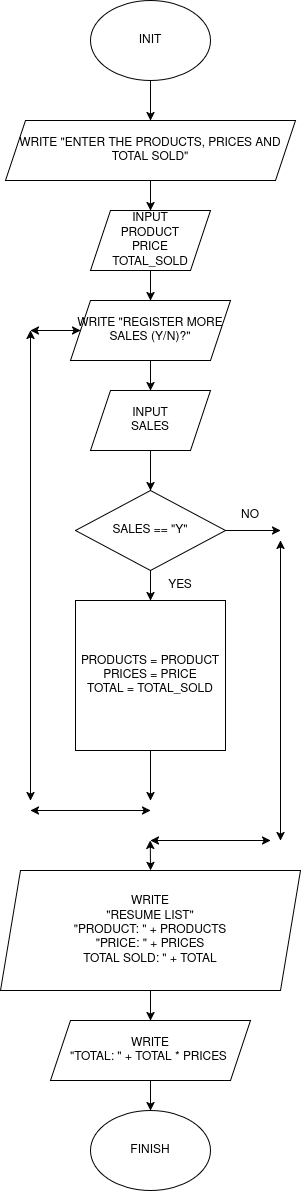

The diagram above was exported from draw.io. Its source (the exported page's mxGraphModel, read from the mxfile embedded in the PNG):
<mxGraphModel dx="969" dy="571" grid="1" gridSize="10" guides="1" tooltips="1" connect="1" arrows="1" fold="1" page="1" pageScale="1" pageWidth="827" pageHeight="1169" math="0" shadow="0">
  <root>
    <mxCell id="0" />
    <mxCell id="1" parent="0" />
    <mxCell id="0zPncOV4lTSSnGMGz0z1-3" edge="1" parent="1" source="0zPncOV4lTSSnGMGz0z1-2" style="edgeStyle=orthogonalEdgeStyle;rounded=0;orthogonalLoop=1;jettySize=auto;html=1;">
      <mxGeometry relative="1" as="geometry">
        <mxPoint x="400" y="150" as="targetPoint" />
      </mxGeometry>
    </mxCell>
    <mxCell id="0zPncOV4lTSSnGMGz0z1-2" parent="1" style="ellipse;whiteSpace=wrap;html=1;" value="INIT" vertex="1">
      <mxGeometry height="80" width="120" x="340" y="30" as="geometry" />
    </mxCell>
    <mxCell id="0zPncOV4lTSSnGMGz0z1-5" edge="1" parent="1" source="0zPncOV4lTSSnGMGz0z1-4" style="edgeStyle=orthogonalEdgeStyle;rounded=0;orthogonalLoop=1;jettySize=auto;html=1;">
      <mxGeometry relative="1" as="geometry">
        <mxPoint x="400" y="240" as="targetPoint" />
      </mxGeometry>
    </mxCell>
    <mxCell id="0zPncOV4lTSSnGMGz0z1-4" parent="1" style="shape=parallelogram;perimeter=parallelogramPerimeter;whiteSpace=wrap;html=1;fixedSize=1;" value="WRITE &quot;ENTER THE PRODUCTS, PRICES AND TOTAL SOLD&quot;" vertex="1">
      <mxGeometry height="60" width="290" x="255" y="150" as="geometry" />
    </mxCell>
    <mxCell id="0zPncOV4lTSSnGMGz0z1-8" edge="1" parent="1" source="0zPncOV4lTSSnGMGz0z1-6" style="edgeStyle=orthogonalEdgeStyle;rounded=0;orthogonalLoop=1;jettySize=auto;html=1;">
      <mxGeometry relative="1" as="geometry">
        <mxPoint x="400" y="330" as="targetPoint" />
      </mxGeometry>
    </mxCell>
    <mxCell id="0zPncOV4lTSSnGMGz0z1-6" parent="1" style="shape=parallelogram;perimeter=parallelogramPerimeter;whiteSpace=wrap;html=1;fixedSize=1;" value="&lt;div&gt;INPUT&lt;/div&gt;&lt;div&gt;PRODUCT&lt;/div&gt;&lt;div&gt;PRICE&lt;/div&gt;&lt;div&gt;TOTAL_SOLD&lt;/div&gt;" vertex="1">
      <mxGeometry height="60" width="120" x="340" y="240" as="geometry" />
    </mxCell>
    <mxCell id="0zPncOV4lTSSnGMGz0z1-10" edge="1" parent="1" source="0zPncOV4lTSSnGMGz0z1-9" style="edgeStyle=orthogonalEdgeStyle;rounded=0;orthogonalLoop=1;jettySize=auto;html=1;">
      <mxGeometry relative="1" as="geometry">
        <mxPoint x="400" y="420" as="targetPoint" />
      </mxGeometry>
    </mxCell>
    <mxCell id="0zPncOV4lTSSnGMGz0z1-9" parent="1" style="shape=parallelogram;perimeter=parallelogramPerimeter;whiteSpace=wrap;html=1;fixedSize=1;" value="&lt;div&gt;WRITE &quot;REGISTER MORE SALES (Y/N)?&quot;&lt;/div&gt;" vertex="1">
      <mxGeometry height="60" width="160" x="320" y="330" as="geometry" />
    </mxCell>
    <mxCell id="0zPncOV4lTSSnGMGz0z1-12" edge="1" parent="1" source="0zPncOV4lTSSnGMGz0z1-11" style="edgeStyle=orthogonalEdgeStyle;rounded=0;orthogonalLoop=1;jettySize=auto;html=1;">
      <mxGeometry relative="1" as="geometry">
        <mxPoint x="400" y="520" as="targetPoint" />
      </mxGeometry>
    </mxCell>
    <mxCell id="0zPncOV4lTSSnGMGz0z1-11" parent="1" style="shape=parallelogram;perimeter=parallelogramPerimeter;whiteSpace=wrap;html=1;fixedSize=1;" value="&lt;div&gt;INPUT&lt;/div&gt;&lt;div&gt;SALES&lt;/div&gt;" vertex="1">
      <mxGeometry height="60" width="120" x="340" y="420" as="geometry" />
    </mxCell>
    <mxCell id="0zPncOV4lTSSnGMGz0z1-16" edge="1" parent="1" source="0zPncOV4lTSSnGMGz0z1-13" style="edgeStyle=orthogonalEdgeStyle;rounded=0;orthogonalLoop=1;jettySize=auto;html=1;">
      <mxGeometry relative="1" as="geometry">
        <mxPoint x="400" y="630" as="targetPoint" />
      </mxGeometry>
    </mxCell>
    <mxCell id="0zPncOV4lTSSnGMGz0z1-19" edge="1" parent="1" source="0zPncOV4lTSSnGMGz0z1-13" style="edgeStyle=orthogonalEdgeStyle;rounded=0;orthogonalLoop=1;jettySize=auto;html=1;">
      <mxGeometry relative="1" as="geometry">
        <mxPoint x="530" y="560" as="targetPoint" />
      </mxGeometry>
    </mxCell>
    <mxCell id="0zPncOV4lTSSnGMGz0z1-13" parent="1" style="rhombus;whiteSpace=wrap;html=1;" value="SALES == &quot;Y&quot;" vertex="1">
      <mxGeometry height="80" width="150" x="325" y="520" as="geometry" />
    </mxCell>
    <mxCell id="0zPncOV4lTSSnGMGz0z1-22" edge="1" parent="1" source="0zPncOV4lTSSnGMGz0z1-17" style="edgeStyle=orthogonalEdgeStyle;rounded=0;orthogonalLoop=1;jettySize=auto;html=1;">
      <mxGeometry relative="1" as="geometry">
        <mxPoint x="400" y="830" as="targetPoint" />
      </mxGeometry>
    </mxCell>
    <mxCell id="0zPncOV4lTSSnGMGz0z1-17" parent="1" style="whiteSpace=wrap;html=1;aspect=fixed;" value="&lt;div&gt;PRODUCTS = PRODUCT&lt;/div&gt;&lt;div&gt;PRICES = PRICE&lt;/div&gt;&lt;div&gt;TOTAL = TOTAL_SOLD&lt;/div&gt;" vertex="1">
      <mxGeometry height="150" width="150" x="325" y="630" as="geometry" />
    </mxCell>
    <mxCell id="0zPncOV4lTSSnGMGz0z1-25" edge="1" parent="1" style="endArrow=classic;startArrow=classic;html=1;rounded=0;entryX=0;entryY=0.5;entryDx=0;entryDy=0;" target="0zPncOV4lTSSnGMGz0z1-9" value="">
      <mxGeometry height="50" relative="1" width="50" as="geometry">
        <mxPoint x="280" y="360" as="sourcePoint" />
        <mxPoint x="440" y="630" as="targetPoint" />
      </mxGeometry>
    </mxCell>
    <mxCell id="0zPncOV4lTSSnGMGz0z1-26" edge="1" parent="1" style="endArrow=classic;startArrow=classic;html=1;rounded=0;" value="">
      <mxGeometry height="50" relative="1" width="50" as="geometry">
        <mxPoint x="280" y="830" as="sourcePoint" />
        <mxPoint x="280" y="360" as="targetPoint" />
      </mxGeometry>
    </mxCell>
    <mxCell id="0zPncOV4lTSSnGMGz0z1-27" edge="1" parent="1" style="endArrow=classic;startArrow=classic;html=1;rounded=0;" value="">
      <mxGeometry height="50" relative="1" width="50" as="geometry">
        <mxPoint x="280" y="840" as="sourcePoint" />
        <mxPoint x="400" y="840" as="targetPoint" />
      </mxGeometry>
    </mxCell>
    <mxCell id="0zPncOV4lTSSnGMGz0z1-28" edge="1" parent="1" style="endArrow=classic;startArrow=classic;html=1;rounded=0;" value="">
      <mxGeometry height="50" relative="1" width="50" as="geometry">
        <mxPoint x="530" y="870" as="sourcePoint" />
        <mxPoint x="530" y="570" as="targetPoint" />
      </mxGeometry>
    </mxCell>
    <mxCell id="0zPncOV4lTSSnGMGz0z1-29" edge="1" parent="1" style="endArrow=classic;startArrow=classic;html=1;rounded=0;" value="">
      <mxGeometry height="50" relative="1" width="50" as="geometry">
        <mxPoint x="400" y="870" as="sourcePoint" />
        <mxPoint x="520" y="870" as="targetPoint" />
      </mxGeometry>
    </mxCell>
    <mxCell id="0zPncOV4lTSSnGMGz0z1-32" edge="1" parent="1" source="0zPncOV4lTSSnGMGz0z1-30" style="edgeStyle=orthogonalEdgeStyle;rounded=0;orthogonalLoop=1;jettySize=auto;html=1;">
      <mxGeometry relative="1" as="geometry">
        <mxPoint x="400" y="1050" as="targetPoint" />
      </mxGeometry>
    </mxCell>
    <mxCell id="0zPncOV4lTSSnGMGz0z1-30" parent="1" style="shape=parallelogram;perimeter=parallelogramPerimeter;whiteSpace=wrap;html=1;fixedSize=1;" value="&lt;div&gt;WRITE&lt;/div&gt;&lt;div&gt;&quot;RESUME LIST&quot;&lt;/div&gt;&lt;div&gt;&quot;PRODUCT: &quot; + PRODUCTS&lt;/div&gt;&lt;div&gt;&quot;PRICE: &quot; + PRICES&lt;/div&gt;&lt;div&gt;TOTAL SOLD: &quot; + TOTAL&lt;/div&gt;" vertex="1">
      <mxGeometry height="120" width="300" x="250" y="900" as="geometry" />
    </mxCell>
    <mxCell id="0zPncOV4lTSSnGMGz0z1-33" parent="1" style="ellipse;whiteSpace=wrap;html=1;" value="FINISH" vertex="1">
      <mxGeometry height="80" width="120" x="340" y="1140" as="geometry" />
    </mxCell>
    <mxCell id="0zPncOV4lTSSnGMGz0z1-35" edge="1" parent="1" source="0zPncOV4lTSSnGMGz0z1-34" style="edgeStyle=orthogonalEdgeStyle;rounded=0;orthogonalLoop=1;jettySize=auto;html=1;entryX=0.5;entryY=0;entryDx=0;entryDy=0;" target="0zPncOV4lTSSnGMGz0z1-33">
      <mxGeometry relative="1" as="geometry" />
    </mxCell>
    <mxCell id="0zPncOV4lTSSnGMGz0z1-34" parent="1" style="shape=parallelogram;perimeter=parallelogramPerimeter;whiteSpace=wrap;html=1;fixedSize=1;" value="&lt;div&gt;WRITE&lt;/div&gt;&lt;div&gt;&quot;TOTAL: &quot; + TOTAL * PRICES&amp;nbsp;&lt;/div&gt;" vertex="1">
      <mxGeometry height="60" width="200" x="300" y="1050" as="geometry" />
    </mxCell>
    <mxCell id="0zPncOV4lTSSnGMGz0z1-36" edge="1" parent="1" source="0zPncOV4lTSSnGMGz0z1-30" style="endArrow=classic;startArrow=classic;html=1;rounded=0;exitX=0.5;exitY=0;exitDx=0;exitDy=0;" value="">
      <mxGeometry height="50" relative="1" width="50" as="geometry">
        <mxPoint x="399.8" y="890" as="sourcePoint" />
        <mxPoint x="399.8" y="870" as="targetPoint" />
      </mxGeometry>
    </mxCell>
    <mxCell id="0zPncOV4lTSSnGMGz0z1-37" parent="1" style="text;html=1;whiteSpace=wrap;strokeColor=none;fillColor=none;align=center;verticalAlign=middle;rounded=0;" value="NO" vertex="1">
      <mxGeometry height="30" width="60" x="470" y="530" as="geometry" />
    </mxCell>
    <mxCell id="0zPncOV4lTSSnGMGz0z1-38" parent="1" style="text;html=1;whiteSpace=wrap;strokeColor=none;fillColor=none;align=center;verticalAlign=middle;rounded=0;" value="YES" vertex="1">
      <mxGeometry height="30" width="60" x="400" y="600" as="geometry" />
    </mxCell>
  </root>
</mxGraphModel>